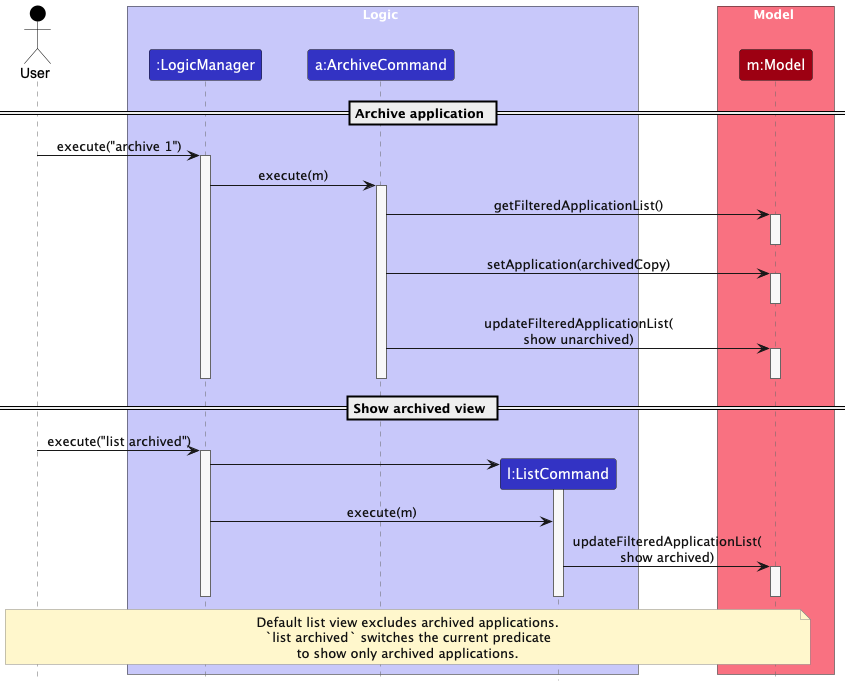

The diagram above was rendered by PlantUML. Its source (embedded in the PNG):
@startuml
!include style.puml
skinparam ArrowFontStyle plain
skinparam ParticipantPadding 18
skinparam BoxPadding 10
skinparam SequenceMessageAlign center
skinparam NoteBackgroundColor #FFF7CC
skinparam NoteBorderColor #888888
skinparam NoteFontColor #111111
skinparam ArrowFontColor #111111
skinparam SequenceLifeLineBorderColor #666666
skinparam SequenceLifeLineBackgroundColor #F8F8F8
hide footbox

actor User USER_COLOR

box Logic LOGIC_COLOR_T1
participant ":LogicManager" as LogicManager LOGIC_COLOR
participant "a:ArchiveCommand" as ArchiveCommand LOGIC_COLOR
participant "l:ListCommand" as ListCommand LOGIC_COLOR
end box

box Model MODEL_COLOR_T1
participant "m:Model" as Model MODEL_COLOR
end box

== Archive application ==

User -> LogicManager : execute("archive 1")
activate LogicManager

LogicManager -> ArchiveCommand : execute(m)
activate ArchiveCommand

ArchiveCommand -> Model : getFilteredApplicationList()
activate Model
deactivate Model

ArchiveCommand -> Model : setApplication(archivedCopy)
activate Model
deactivate Model

ArchiveCommand -> Model : updateFilteredApplicationList(\nshow unarchived)
activate Model
deactivate Model

deactivate ArchiveCommand
deactivate LogicManager

== Show archived view ==

User -> LogicManager : execute("list archived")
activate LogicManager

create ListCommand
LogicManager -> ListCommand
activate ListCommand

LogicManager -> ListCommand : execute(m)

ListCommand -> Model : updateFilteredApplicationList(\nshow archived)
activate Model
deactivate Model

deactivate ListCommand
deactivate LogicManager

note across
Default list view excludes archived applications.
`list archived` switches the current predicate
to show only archived applications.
end note
@enduml